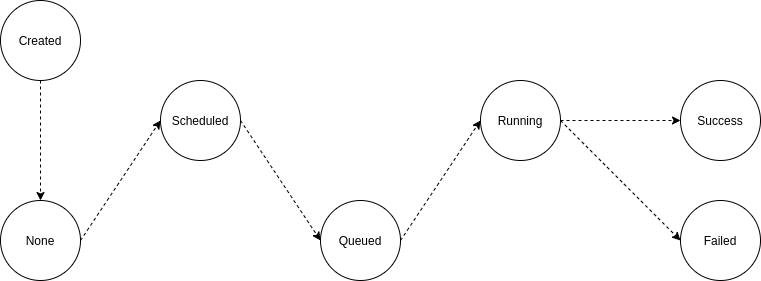

The diagram above was exported from draw.io. Its source (the exported page's mxGraphModel, read from the mxfile embedded in the PNG):
<mxGraphModel dx="1214" dy="562" grid="1" gridSize="10" guides="1" tooltips="1" connect="1" arrows="1" fold="1" page="1" pageScale="1" pageWidth="827" pageHeight="1169" math="0" shadow="0">
  <root>
    <mxCell id="ouoesenB3iEeA59_tB-g-0" />
    <mxCell id="ouoesenB3iEeA59_tB-g-1" parent="ouoesenB3iEeA59_tB-g-0" />
    <mxCell id="ouoesenB3iEeA59_tB-g-13" style="edgeStyle=orthogonalEdgeStyle;rounded=0;orthogonalLoop=1;jettySize=auto;html=1;exitX=0.5;exitY=1;exitDx=0;exitDy=0;entryX=0.5;entryY=0;entryDx=0;entryDy=0;dashed=1;" edge="1" parent="ouoesenB3iEeA59_tB-g-1" source="ouoesenB3iEeA59_tB-g-19" target="ouoesenB3iEeA59_tB-g-5">
      <mxGeometry relative="1" as="geometry">
        <mxPoint x="160" y="160" as="sourcePoint" />
      </mxGeometry>
    </mxCell>
    <mxCell id="ouoesenB3iEeA59_tB-g-14" style="rounded=0;orthogonalLoop=1;jettySize=auto;html=1;exitX=1;exitY=0.5;exitDx=0;exitDy=0;dashed=1;entryX=0;entryY=0.5;entryDx=0;entryDy=0;" edge="1" parent="ouoesenB3iEeA59_tB-g-1" source="ouoesenB3iEeA59_tB-g-5" target="ouoesenB3iEeA59_tB-g-20">
      <mxGeometry relative="1" as="geometry">
        <mxPoint x="220" y="190" as="targetPoint" />
      </mxGeometry>
    </mxCell>
    <mxCell id="ouoesenB3iEeA59_tB-g-5" value="None" style="ellipse;fillColor=#ffffff;strokeColor=#000000;" vertex="1" parent="ouoesenB3iEeA59_tB-g-1">
      <mxGeometry x="120" y="280" width="80" height="80" as="geometry" />
    </mxCell>
    <mxCell id="ouoesenB3iEeA59_tB-g-17" style="edgeStyle=none;rounded=0;orthogonalLoop=1;jettySize=auto;html=1;exitX=1;exitY=0.5;exitDx=0;exitDy=0;dashed=1;entryX=0;entryY=0.5;entryDx=0;entryDy=0;" edge="1" parent="ouoesenB3iEeA59_tB-g-1" source="ouoesenB3iEeA59_tB-g-23" target="ouoesenB3iEeA59_tB-g-25">
      <mxGeometry relative="1" as="geometry">
        <mxPoint x="680" y="195" as="sourcePoint" />
        <mxPoint x="800" y="195" as="targetPoint" />
      </mxGeometry>
    </mxCell>
    <mxCell id="ouoesenB3iEeA59_tB-g-18" style="edgeStyle=none;rounded=0;orthogonalLoop=1;jettySize=auto;html=1;exitX=1;exitY=0.5;exitDx=0;exitDy=0;entryX=0;entryY=0.5;entryDx=0;entryDy=0;dashed=1;" edge="1" parent="ouoesenB3iEeA59_tB-g-1" source="ouoesenB3iEeA59_tB-g-23" target="ouoesenB3iEeA59_tB-g-24">
      <mxGeometry relative="1" as="geometry">
        <mxPoint x="680" y="195" as="sourcePoint" />
        <mxPoint x="800" y="325" as="targetPoint" />
      </mxGeometry>
    </mxCell>
    <mxCell id="ouoesenB3iEeA59_tB-g-19" value="Created" style="ellipse;fillColor=#ffffff;strokeColor=#000000;" vertex="1" parent="ouoesenB3iEeA59_tB-g-1">
      <mxGeometry x="120" y="80" width="80" height="80" as="geometry" />
    </mxCell>
    <mxCell id="ouoesenB3iEeA59_tB-g-22" style="edgeStyle=none;rounded=0;orthogonalLoop=1;jettySize=auto;html=1;exitX=1;exitY=0.5;exitDx=0;exitDy=0;entryX=0;entryY=0.5;entryDx=0;entryDy=0;dashed=1;" edge="1" parent="ouoesenB3iEeA59_tB-g-1" source="ouoesenB3iEeA59_tB-g-20" target="ouoesenB3iEeA59_tB-g-21">
      <mxGeometry relative="1" as="geometry" />
    </mxCell>
    <mxCell id="ouoesenB3iEeA59_tB-g-20" value="Scheduled" style="ellipse;fillColor=#ffffff;strokeColor=#000000;" vertex="1" parent="ouoesenB3iEeA59_tB-g-1">
      <mxGeometry x="280" y="160" width="80" height="80" as="geometry" />
    </mxCell>
    <mxCell id="ouoesenB3iEeA59_tB-g-26" style="edgeStyle=none;rounded=0;orthogonalLoop=1;jettySize=auto;html=1;exitX=1;exitY=0.5;exitDx=0;exitDy=0;entryX=0;entryY=0.5;entryDx=0;entryDy=0;dashed=1;" edge="1" parent="ouoesenB3iEeA59_tB-g-1" source="ouoesenB3iEeA59_tB-g-21" target="ouoesenB3iEeA59_tB-g-23">
      <mxGeometry relative="1" as="geometry" />
    </mxCell>
    <mxCell id="ouoesenB3iEeA59_tB-g-21" value="Queued" style="ellipse;fillColor=#ffffff;strokeColor=#000000;" vertex="1" parent="ouoesenB3iEeA59_tB-g-1">
      <mxGeometry x="440" y="280" width="80" height="80" as="geometry" />
    </mxCell>
    <mxCell id="ouoesenB3iEeA59_tB-g-23" value="Running" style="ellipse;fillColor=#ffffff;strokeColor=#000000;" vertex="1" parent="ouoesenB3iEeA59_tB-g-1">
      <mxGeometry x="600" y="160" width="80" height="80" as="geometry" />
    </mxCell>
    <mxCell id="ouoesenB3iEeA59_tB-g-24" value="Failed" style="ellipse;fillColor=#ffffff;strokeColor=#000000;" vertex="1" parent="ouoesenB3iEeA59_tB-g-1">
      <mxGeometry x="800" y="280" width="80" height="80" as="geometry" />
    </mxCell>
    <mxCell id="ouoesenB3iEeA59_tB-g-25" value="Success" style="ellipse;fillColor=#ffffff;strokeColor=#000000;" vertex="1" parent="ouoesenB3iEeA59_tB-g-1">
      <mxGeometry x="800" y="160" width="80" height="80" as="geometry" />
    </mxCell>
  </root>
</mxGraphModel>